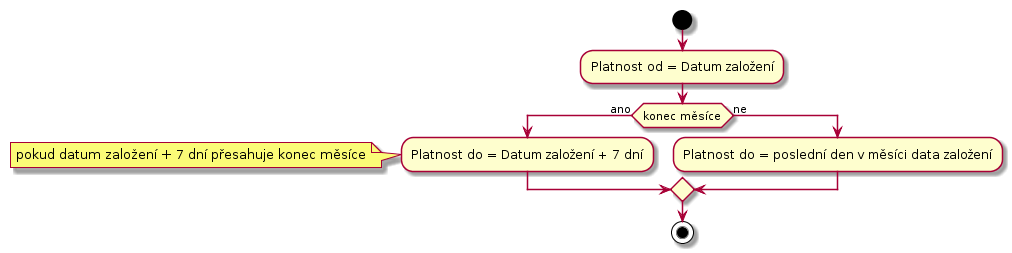

The diagram above was rendered by PlantUML. Its source (embedded in the PNG):
@startuml
start

:Platnost od = Datum založení;



if (konec měsíce) then (ano)
  :Platnost do = Datum založení + 7 dní;
  note left
    pokud datum založení + 7 dní přesahuje konec měsíce
  end note
else (ne)
  :Platnost do = poslední den v měsíci data založení;
endif


stop
@enduml